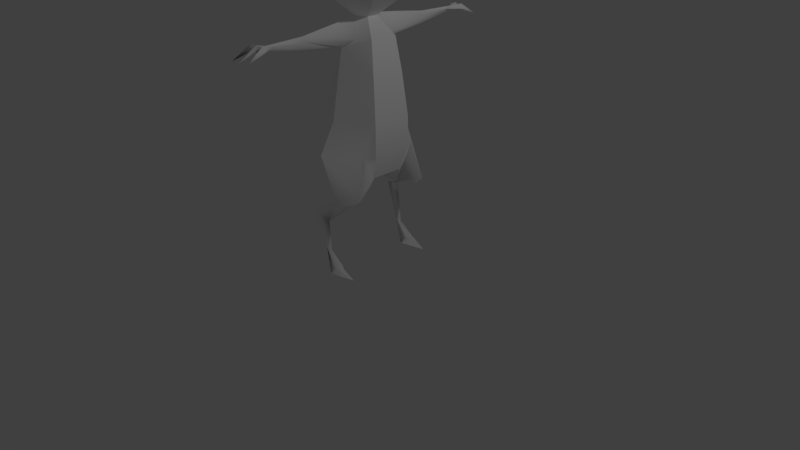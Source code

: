 # Source: zago2-3.blend  (saved by Blender 2.79.0; exported with 4.5.12 LTS)
import bpy
from mathutils import Matrix  # noqa: F401  (used for matrix-valued properties, if any)

bpy.ops.wm.read_factory_settings(use_empty=True)
scene = bpy.context.scene
scene.name = 'Scene'

# ---- collections
col_collection_1 = bpy.data.collections.new('Collection 1'); scene.collection.children.link(col_collection_1)

# ---- materials (node trees are filled in below, after node groups)
mat_lambert1 = bpy.data.materials.new('lambert1')
mat_lambert1.alpha_threshold = 0.0
mat_lambert1.use_transparent_shadow = False
mat_lambert1.diffuse_color = (1.0, 1.0, 1.0, 1.0)
mat_lambert1.roughness = 0.5

# ---- material node trees

# ---- world
world_world = bpy.data.worlds.new('World'); scene.world = world_world
world_world.color = (0.05088, 0.05088, 0.05088)
world_world.use_sun_shadow = False
world_world.sun_shadow_jitter_overblur = 0.0
world_world.cycles.sampling_method = 'MANUAL'

# ---- cameras
cam_camera = bpy.data.cameras.new('Camera')
cam_camera.clip_end = 100.0
cam_camera.lens = 35.0
cam_camera.sensor_width = 32.0
cam_camera.sensor_height = 18.0
cam_camera.ortho_scale = 7.314
cam_camera.dof.focus_distance = 0.0
cam_camera.dof.aperture_fstop = 128.0

# ---- lights
light_lamp = bpy.data.lights.new('Lamp', 'POINT')
light_lamp.transmission_factor = 0.0
light_lamp.cutoff_distance = 30.0
light_lamp.energy = 100.0
light_lamp.shadow_buffer_clip_start = 1.001
light_lamp.shadow_soft_size = 0.1
light_lamp.shadow_maximum_resolution = 0.006
light_lamp.use_absolute_resolution = True

# ---- meshes
me_x = bpy.data.meshes.new('未命名')
me_x.from_pydata([(0.07227, 3.077, -0.1252), (-0.07227, 3.077, -0.1252), (-0.1445, 3.077, -1.916e-08), (-0.07227, 3.077, 0.1252), (0.07227, 3.077, 0.1252), (0.1445, 3.077, 2.379e-09), (0.2411, 3.33, -0.4177), (-0.2411, 3.33, -0.4177), (-0.4823, 3.33, -6.696e-08), (-0.2411, 3.33, 0.4177), (0.2411, 3.33, 0.4177), (0.4823, 3.33, 4.905e-09), (0.2411, 3.644, -0.4177), (-0.2411, 3.644, -0.4177), (-0.4823, 3.644, -6.696e-08), (-0.2411, 3.644, 0.4177), (0.2411, 3.644, 0.4177), (0.4823, 3.644, 4.905e-09), (0.149, 3.897, -0.2581), (-0.149, 3.897, -0.2581), (-0.2981, 3.897, -3.951e-08), (-0.149, 3.897, 0.2581), (0.149, 3.897, 0.2581), (0.2981, 3.897, 4.905e-09), (2.246e-07, 1.226, -0.3447), (0.0, 3.994, 4.905e-09), (0.2385, 3.897, -0.1033), (0.1788, 3.936, 4.905e-09), (-0.2385, 3.897, -0.1033), (-0.1788, 3.936, -2.175e-08), (0.4309, 4.312, -0.1614), (-0.4309, 4.312, -0.1614), (0.3936, 4.095, 0.05367), (0.4532, 4.075, 0.05367), (0.4234, 4.075, 0.002046), (-0.3936, 4.095, 0.05367), (-0.4532, 4.075, 0.05367), (-0.4234, 4.075, 0.002046), (-0.2566, 1.537, 0.4445), (0.2566, 1.537, 0.4445), (0.5935, 0.0, 0.3898), (-0.5935, 0.0, 0.3898), (-0.199, 1.226, 0.3447), (0.199, 1.226, 0.3447), (-0.2189, 2.445, 0.3791), (0.2189, 2.445, 0.3791), (0.3581, 2.764, 1.5e-08), (0.1659, 2.445, -0.3791), (-0.1659, 2.445, -0.3791), (-0.3581, 2.764, -5.022e-08), (-0.5102, 1.922, -5.532e-08), (-0.2551, 1.922, 0.4418), (0.2551, 1.922, 0.4418), (0.5102, 1.922, 2.07e-08), (0.2551, 1.922, -0.4418), (-0.2551, 1.922, -0.4418), (-0.1032, 2.857, -0.3119), (-1.728, 2.835, -4.414e-08), (-0.1801, 2.857, 0.3119), (0.1801, 2.857, 0.3119), (1.728, 2.835, 9.524e-09), (0.1032, 2.857, -0.3119), (0.2793, 2.857, 0.1507), (0.2701, 2.857, -0.1384), (-0.2793, 2.857, 0.1507), (-0.2701, 2.857, -0.1384), (0.3849, 1.537, 0.3583), (-0.3849, 1.537, 0.3583), (0.9023, 2.924, 0.05519), (0.9023, 2.829, 1.166e-08), (0.9023, 2.924, -0.05519), (0.9023, 2.975, 7.195e-09), (-0.9023, 2.924, 0.05519), (-0.9023, 2.829, -3.042e-08), (-0.9023, 2.924, -0.05519), (-0.9023, 2.975, -1.942e-08), (0.6786, 1.021, 0.2148), (0.5129, 1.041, 0.4375), (0.2449, 1.021, 0.2674), (-0.6786, 1.021, 0.2148), (-0.5129, 1.041, 0.4375), (-0.2449, 1.021, 0.2674), (1.387, 2.961, 9.103e-09), (1.281, 2.937, 0.01744), (1.504, 2.918, 1.002e-08), (1.281, 2.937, -0.01744), (-1.387, 2.961, -1.132e-08), (-1.281, 2.937, 0.01744), (-1.504, 2.918, -2.946e-08), (-1.281, 2.937, -0.01744), (0.6451, 0.7576, -0.2295), (0.5777, 0.6449, -0.06123), (0.5783, 0.7576, -0.2645), (-0.6451, 0.7576, -0.2295), (-0.5777, 0.6449, -0.06123), (-0.5783, 0.7576, -0.2645), (1.486, 2.927, 0.136), (1.486, 2.927, -0.136), (-1.486, 2.927, 0.136), (-1.486, 2.927, -0.136), (1.712, 2.835, 0.1319), (-1.712, 2.835, 0.1319), (1.712, 2.835, -0.1319), (-1.712, 2.835, -0.1319), (1.486, 2.964, -0.06593), (-1.486, 2.964, -0.06593), (1.486, 2.964, 0.06593), (-1.486, 2.964, 0.06593), (1.486, 2.989, 0.0981), (1.486, 2.989, 8.631e-09), (1.486, 2.989, -0.0981), (-1.486, 2.989, 0.0981), (-1.486, 2.989, -4.101e-08), (-1.486, 2.989, -0.0981), (1.497, 2.918, 0.06593), (1.497, 2.918, -0.06593), (-1.497, 2.918, 0.06593), (-1.497, 2.918, -0.06593), (0.4621, 3.038, 3.823e-09), (-0.4621, 3.038, -1.924e-08), (0.6986, 1.54, -0.01825), (-0.6986, 1.54, -0.01825), (0.5883, 0.2615, -0.1151), (-0.5883, 0.2615, -0.1151), (0.6775, 0.0, 0.06019), (0.5055, 0.0, 0.05925), (-0.6775, 0.0, 0.06019), (-0.5055, 0.0, 0.05925), (0.5367, 0.0804, 0.1098), (0.5919, 0.08142, 0.2104), (0.6544, 0.07619, 0.1086), (-0.5367, 0.0804, 0.1098), (-0.5919, 0.08142, 0.2104), (-0.6544, 0.07619, 0.1086), (0.6129, 0.2615, -0.0705), (0.5661, 0.2615, -0.07145), (0.587, 0.2615, -0.02453), (-0.6129, 0.2615, -0.0705), (-0.5661, 0.2615, -0.07145), (-0.587, 0.2615, -0.02453)], [], [(0, 1, 7, 6), (1, 2, 8, 7), (2, 3, 9, 8), (3, 4, 10, 9), (4, 5, 11, 10), (5, 0, 6, 11), (6, 7, 13, 12), (7, 8, 14, 13), (8, 9, 15, 14), (9, 10, 16, 15), (10, 11, 17, 16), (11, 6, 12, 17), (12, 13, 19, 18), (13, 14, 20, 28, 19), (14, 15, 21, 20), (15, 16, 22, 21), (16, 17, 23, 22), (17, 12, 18, 26, 23), (1, 0, 61, 56), (2, 1, 56, 65), (3, 2, 64, 58), (4, 3, 58, 59), (82, 106, 109), (109, 104, 82), (18, 19, 25), (19, 28, 29, 25), (20, 21, 25, 29), (21, 22, 25), (22, 23, 27, 25), (30, 34, 26, 27, 32), (27, 26, 18, 25), (29, 35, 36, 20), (20, 36, 37, 28), (32, 33, 30), (31, 35, 29, 28, 37), (33, 34, 30), (23, 33, 32, 27), (23, 26, 34, 33), (36, 35, 31), (37, 36, 31), (39, 38, 42, 43), (135, 136, 91), (43, 42, 24), (38, 67, 42), (45, 44, 51, 52), (46, 45, 52, 53), (47, 46, 53, 54), (48, 47, 54, 55), (49, 48, 55, 50), (44, 49, 50, 51), (51, 50, 67, 38), (52, 51, 38, 39), (91, 136, 134, 90), (125, 124, 40), (55, 54, 24), (50, 55, 24), (49, 65, 56, 48), (58, 64, 49, 44), (59, 58, 44, 45), (106, 84, 60), (84, 104, 60), (56, 61, 47, 48), (5, 4, 59, 62), (46, 62, 59, 45), (61, 63, 46, 47), (0, 5, 63, 61), (64, 119, 75, 72), (49, 64, 72, 73), (73, 74, 65, 49), (119, 65, 74, 75), (53, 52, 39, 66), (43, 66, 39), (54, 53, 24), (67, 121, 80), (42, 67, 80, 81), (81, 24, 42), (121, 24, 79), (69, 68, 62, 46), (46, 63, 70, 69), (63, 5, 118), (5, 62, 118), (73, 72, 87, 88), (88, 89, 74, 73), (75, 74, 89, 86), (72, 75, 86, 87), (53, 66, 120), (78, 77, 66, 43), (43, 24, 78), (24, 76, 78), (80, 79, 94), (94, 95, 81), (79, 81, 95, 93), (71, 68, 83, 82), (84, 83, 68, 69), (69, 70, 85, 84), (70, 71, 82, 85), (98, 111, 101), (88, 87, 116), (99, 89, 117), (103, 113, 99), (76, 91, 90), (78, 91, 77), (78, 92, 91), (78, 76, 90, 92), (41, 132, 133, 126), (127, 131, 132, 41), (131, 127, 123, 138), (133, 137, 123, 126), (82, 104, 110), (82, 108, 106), (114, 106, 100), (104, 115, 102), (57, 112, 105), (107, 112, 57), (96, 108, 82, 83), (83, 114, 96), (97, 102, 115), (82, 110, 97, 85), (101, 111, 107), (88, 116, 107), (105, 117, 88), (105, 113, 103), (96, 100, 108), (106, 108, 100), (109, 106, 60), (60, 104, 109), (110, 104, 102), (97, 110, 102), (98, 87, 86, 111), (107, 111, 86), (107, 86, 112), (105, 112, 86), (105, 86, 113), (99, 113, 86, 89), (84, 106, 114), (84, 115, 104), (85, 115, 84), (107, 116, 101), (88, 107, 57), (105, 88, 57), (103, 117, 105), (99, 117, 103), (116, 98, 101), (84, 114, 83), (117, 89, 88), (97, 115, 85), (96, 114, 100), (116, 87, 98), (118, 62, 68, 71), (63, 118, 71, 70), (64, 2, 119), (2, 65, 119), (24, 53, 120), (79, 24, 81), (76, 77, 91), (94, 79, 93), (81, 80, 94), (120, 77, 76), (24, 120, 76), (67, 50, 121), (50, 24, 121), (120, 66, 77), (80, 121, 79), (122, 135, 91, 92), (127, 126, 123), (125, 40, 129, 128), (130, 129, 40, 124), (132, 131, 138, 139), (133, 132, 139, 137), (122, 124, 125), (41, 126, 127), (134, 122, 92, 90), (130, 124, 122, 134), (128, 135, 122, 125), (128, 129, 136, 135), (134, 136, 129, 130), (123, 137, 93, 95), (138, 123, 95, 94), (139, 138, 94), (137, 139, 94, 93)])
me_x.polygons.foreach_set('use_smooth', [True] * 180)
_k = set([(0, 1), (0, 5), (0, 6), (0, 61), (1, 2), (1, 7), (1, 56), (2, 3), (2, 8), (2, 119), (3, 4), (3, 9), (3, 58), (4, 5), (4, 10), (4, 59), (5, 11), (5, 118), (6, 7), (6, 11), (6, 12), (7, 8), (7, 13), (8, 9), (8, 14), (9, 10), (9, 15), (10, 11), (10, 16), (11, 17), (12, 13), (12, 17), (12, 18), (13, 14), (13, 19), (14, 15), (14, 20), (15, 16), (15, 21), (16, 17), (16, 22), (17, 23), (18, 19), (18, 25), (18, 26), (19, 25), (19, 28), (20, 21), (20, 28), (20, 29), (21, 22), (21, 25), (22, 23), (22, 25), (23, 26), (23, 27), (24, 42), (24, 43), (24, 54), (24, 55), (25, 27), (25, 29), (38, 42), (38, 51), (39, 43), (39, 52), (40, 124), (40, 125), (41, 126), (41, 127), (42, 43), (42, 81), (43, 78), (44, 51), (44, 58), (45, 52), (45, 59), (46, 53), (46, 69), (47, 54), (47, 61), (48, 55), (48, 56), (49, 50), (49, 73), (50, 121), (53, 120), (57, 88), (57, 112), (60, 84), (60, 109), (69, 84), (71, 82), (71, 118), (73, 88), (75, 86), (75, 119), (76, 90), (76, 120), (79, 93), (79, 121), (82, 109), (86, 112), (90, 134), (91, 135), (93, 137), (94, 138), (124, 130), (125, 128), (126, 133), (127, 131), (128, 135), (130, 134), (131, 138), (133, 137)])
me_x.attributes.new('sharp_edge', 'BOOLEAN', 'EDGE').data.foreach_set('value', [ (min(e.vertices), max(e.vertices)) in _k for e in me_x.edges])
_uv = me_x.uv_layers.new(name='map1')
_uv.uv.foreach_set('vector', [0.4388, 0.116, 0.4097, 0.116, 0.3758, 0.06504, 0.4728, 0.06504, 0.06563, 0.3743, 0.09081, 0.3743, 0.09081, 0.4253, 0.006791, 0.4253, 0.09081, 0.3743, 0.116, 0.3743, 0.1748, 0.4253, 0.09081, 0.4253, 0.5198, 0.3743, 0.5488, 0.3743, 0.5828, 0.4253, 0.4858, 0.4253, 0.2518, 0.3743, 0.2769, 0.3743, 0.2769, 0.4253, 0.1929, 0.4253, 0.2769, 0.3743, 0.3021, 0.3743, 0.361, 0.4253, 0.2769, 0.4253, 0.4728, 0.06504, 0.3758, 0.06504, 0.3758, 0.001992, 0.4728, 0.001992, 0.006791, 0.4253, 0.09081, 0.4253, 0.09081, 0.4883, 0.006791, 0.4883, 0.09081, 0.4253, 0.1748, 0.4253, 0.1748, 0.4883, 0.09081, 0.4883, 0.4858, 0.4253, 0.5828, 0.4253, 0.5828, 0.4883, 0.4858, 0.4883, 0.1929, 0.4253, 0.2769, 0.4253, 0.2769, 0.4883, 0.1929, 0.4883, 0.2769, 0.4253, 0.361, 0.4253, 0.361, 0.4883, 0.2769, 0.4883, 0.2037, 0.6692, 0.2037, 0.7663, 0.1716, 0.7477, 0.1716, 0.6878, 0.006791, 0.4883, 0.09081, 0.4883, 0.09081, 0.5393, 0.07004, 0.5393, 0.03888, 0.5393, 0.09081, 0.4883, 0.1748, 0.4883, 0.1427, 0.5393, 0.09081, 0.5393, 0.74, 0.7379, 0.74, 0.6409, 0.7721, 0.6595, 0.7721, 0.7194, 0.1929, 0.4883, 0.2769, 0.4883, 0.2769, 0.5393, 0.225, 0.5393, 0.2769, 0.4883, 0.361, 0.4883, 0.3289, 0.5393, 0.2977, 0.5393, 0.2769, 0.5393, 0.4097, 0.116, 0.4388, 0.116, 0.445, 0.1602, 0.4035, 0.1602, 0.09081, 0.3743, 0.06563, 0.3743, 0.02808, 0.3301, 0.06296, 0.3301, 0.116, 0.3743, 0.09081, 0.3743, 0.1211, 0.3301, 0.1535, 0.3301, 0.5488, 0.3743, 0.5198, 0.3743, 0.4981, 0.3301, 0.5705, 0.3301, 0.6227, 0.07058, 0.6095, 0.05051, 0.6227, 0.05051, 0.6227, 0.05051, 0.636, 0.05051, 0.6227, 0.07058, 0.1716, 0.6878, 0.1716, 0.7477, 0.1197, 0.7178, 0.1716, 0.7477, 0.1404, 0.7657, 0.1197, 0.7537, 0.1197, 0.7178, 0.824, 0.7494, 0.7721, 0.7194, 0.824, 0.6894, 0.824, 0.7254, 0.7721, 0.7194, 0.7721, 0.6595, 0.824, 0.6894, 0.7721, 0.6595, 0.824, 0.6295, 0.824, 0.6535, 0.824, 0.6894, 0.1521, 0.6311, 0.1193, 0.6326, 0.1404, 0.6698, 0.1197, 0.6818, 0.1089, 0.6386, 0.1197, 0.6818, 0.1404, 0.6698, 0.1716, 0.6878, 0.1197, 0.7178, 0.6612, 0.8495, 0.618, 0.8814, 0.6061, 0.8775, 0.6373, 0.8418, 0.09081, 0.5393, 0.1016, 0.5751, 0.09122, 0.5751, 0.07004, 0.5393, 0.1089, 0.6386, 0.1089, 0.6266, 0.1521, 0.6311, 0.1521, 0.8044, 0.1089, 0.7969, 0.1197, 0.7537, 0.1404, 0.7657, 0.1193, 0.8029, 0.2661, 0.5751, 0.2765, 0.5751, 0.3094, 0.6227, 0.5604, 0.873, 0.5962, 0.8418, 0.6001, 0.8537, 0.5682, 0.8969, 0.2769, 0.5393, 0.2977, 0.5393, 0.2765, 0.5751, 0.2661, 0.5751, 0.6061, 0.8775, 0.618, 0.8814, 0.6105, 0.9252, 0.09122, 0.5751, 0.1016, 0.5751, 0.05834, 0.6227, 0.5859, 0.06463, 0.4827, 0.06463, 0.4943, 0.001992, 0.5743, 0.001992, 0.5503, 0.5448, 0.5597, 0.5448, 0.5524, 0.6219, 0.3773, 0.9487, 0.2973, 0.9487, 0.3373, 0.81, 0.1802, 0.06463, 0.1629, 0.06463, 0.1601, 0.001992, 0.5783, 0.2471, 0.4903, 0.2471, 0.483, 0.142, 0.5856, 0.142, 0.2769, 0.3114, 0.2007, 0.2471, 0.1881, 0.142, 0.2769, 0.142, 0.3532, 0.2471, 0.2769, 0.3114, 0.2769, 0.142, 0.3658, 0.142, 0.3909, 0.2432, 0.4576, 0.2432, 0.4756, 0.3483, 0.373, 0.3483, 0.09081, 0.3114, 0.01455, 0.2471, 0.001934, 0.142, 0.09081, 0.142, 0.1671, 0.2471, 0.09081, 0.3114, 0.09081, 0.142, 0.1797, 0.142, 0.1797, 0.142, 0.09081, 0.142, 0.1629, 0.06463, 0.1802, 0.06463, 0.5856, 0.142, 0.483, 0.142, 0.4827, 0.06463, 0.5859, 0.06463, 0.8214, 0.1317, 0.814, 0.05459, 0.8233, 0.05459, 0.8552, 0.1544, 0.841, 0.7754, 0.8756, 0.7756, 0.8587, 0.8419, 0.373, 0.3483, 0.4756, 0.3483, 0.4243, 0.4883, 0.09081, 0.142, 0.001934, 0.142, 0.02148, 0.001992, 0.09081, 0.3114, 0.06296, 0.3301, 0.02808, 0.3301, 0.01455, 0.2471, 0.1535, 0.3301, 0.1211, 0.3301, 0.09081, 0.3114, 0.1671, 0.2471, 0.5705, 0.3301, 0.4981, 0.3301, 0.4903, 0.2471, 0.5783, 0.2471, 0.5545, 0.8903, 0.5412, 0.8866, 0.5412, 0.8418, 0.5412, 0.8866, 0.5279, 0.8903, 0.5412, 0.8418, 0.4035, 0.1602, 0.445, 0.1602, 0.4576, 0.2432, 0.3909, 0.2432, 0.2769, 0.3743, 0.2518, 0.3743, 0.2142, 0.3301, 0.2466, 0.3301, 0.2769, 0.3114, 0.2466, 0.3301, 0.2142, 0.3301, 0.2007, 0.2471, 0.3397, 0.3301, 0.3048, 0.3301, 0.2769, 0.3114, 0.3532, 0.2471, 0.3021, 0.3743, 0.2769, 0.3743, 0.3048, 0.3301, 0.3397, 0.3301, 0.6567, 0.0291, 0.6871, 0.06586, 0.6871, 0.1544, 0.676, 0.1544, 0.6897, 0.3401, 0.7083, 0.3243, 0.7218, 0.4496, 0.7026, 0.4496, 0.7926, 0.4429, 0.7734, 0.4429, 0.7869, 0.3157, 0.8055, 0.3334, 0.6871, 0.06586, 0.7149, 0.02724, 0.6982, 0.1544, 0.6871, 0.1544, 0.2769, 0.142, 0.1881, 0.142, 0.1875, 0.06463, 0.2049, 0.06463, 0.2076, 0.001992, 0.2049, 0.06463, 0.1875, 0.06463, 0.3658, 0.142, 0.2769, 0.142, 0.3463, 0.001992, 0.9529, 0.625, 0.8772, 0.6256, 0.9688, 0.5252, 0.3679, 0.7435, 0.3305, 0.8061, 0.3048, 0.7063, 0.3587, 0.7022, 0.3843, 0.8245, 0.4256, 0.7014, 0.4256, 0.84, 0.8772, 0.6256, 0.8115, 0.5624, 0.924, 0.5211, 0.662, 0.4454, 0.6812, 0.4454, 0.6677, 0.5707, 0.649, 0.5548, 0.7649, 0.5463, 0.7463, 0.564, 0.7328, 0.4368, 0.752, 0.4368, 0.6506, 0.2952, 0.6227, 0.3204, 0.6227, 0.2565, 0.6227, 0.3204, 0.5924, 0.2933, 0.6227, 0.2565, 0.7026, 0.4496, 0.7218, 0.4496, 0.7243, 0.5258, 0.7205, 0.5707, 0.7747, 0.564, 0.7709, 0.5191, 0.7734, 0.4429, 0.7926, 0.4429, 0.6871, 0.1544, 0.6982, 0.1544, 0.6906, 0.2306, 0.6871, 0.2518, 0.676, 0.1544, 0.6871, 0.1544, 0.6871, 0.2518, 0.6836, 0.2306, 0.2769, 0.142, 0.2049, 0.06463, 0.2806, 0.06523, 0.2189, 0.7022, 0.2728, 0.7063, 0.247, 0.8061, 0.2096, 0.7435, 0.4729, 0.7014, 0.4729, 0.84, 0.4316, 0.7169, 0.4789, 0.8379, 0.5914, 0.7014, 0.602, 0.7886, 0.9688, 0.5252, 0.924, 0.5211, 0.8685, 0.4455, 0.4646, 0.6219, 0.5055, 0.6446, 0.3985, 0.6975, 0.8308, 0.64, 0.9181, 0.6295, 0.851, 0.7365, 0.8375, 0.7294, 0.6227, 0.168, 0.6116, 0.168, 0.6192, 0.09177, 0.6227, 0.07058, 0.6799, 0.3243, 0.6837, 0.3692, 0.6812, 0.4454, 0.662, 0.4454, 0.752, 0.4368, 0.7328, 0.4368, 0.7303, 0.3606, 0.734, 0.3157, 0.6338, 0.168, 0.6227, 0.168, 0.6227, 0.07058, 0.6262, 0.09177, 0.6597, 0.2719, 0.6673, 0.2719, 0.6605, 0.3174, 0.7671, 0.7982, 0.7707, 0.7533, 0.7804, 0.7966, 0.7338, 0.883, 0.7577, 0.8418, 0.7479, 0.8851, 0.7136, 0.3174, 0.7068, 0.2719, 0.7144, 0.2719, 0.7659, 0.2073, 0.8214, 0.1317, 0.8552, 0.1544, 0.2189, 0.7022, 0.2858, 0.6266, 0.2728, 0.7063, 0.6185, 0.6975, 0.5115, 0.6446, 0.5524, 0.6219, 0.8816, 0.7403, 0.9688, 0.7509, 0.9621, 0.8403, 0.9487, 0.8473, 0.9592, 0.3157, 0.9231, 0.3321, 0.9027, 0.3311, 0.8929, 0.3157, 0.4404, 0.4922, 0.4302, 0.5083, 0.41, 0.5086, 0.3739, 0.4922, 0.4302, 0.5083, 0.4404, 0.4922, 0.4755, 0.5448, 0.4667, 0.5448, 0.9027, 0.3311, 0.8666, 0.3683, 0.8577, 0.3683, 0.8929, 0.3157, 0.6227, 0.07058, 0.636, 0.05051, 0.6425, 0.05051, 0.6227, 0.07058, 0.603, 0.05051, 0.6095, 0.05051, 0.4728, 0.8873, 0.4637, 0.8894, 0.4895, 0.8439, 0.4577, 0.8894, 0.4486, 0.8873, 0.4319, 0.8439, 0.6871, 0.3204, 0.6871, 0.2719, 0.7003, 0.2719, 0.6738, 0.2719, 0.6871, 0.2719, 0.6871, 0.3204, 0.5954, 0.05051, 0.603, 0.05051, 0.6227, 0.07058, 0.6192, 0.09177, 0.704, 0.9285, 0.7138, 0.8851, 0.7279, 0.8872, 0.6672, 0.8872, 0.668, 0.8418, 0.6813, 0.8851, 0.6227, 0.07058, 0.6425, 0.05051, 0.6501, 0.05051, 0.6262, 0.09177, 0.6605, 0.3174, 0.6673, 0.2719, 0.6738, 0.2719, 0.3532, 0.9658, 0.3532, 0.9525, 0.3624, 0.9525, 0.3472, 0.9658, 0.3381, 0.9658, 0.3381, 0.9525, 0.7003, 0.2719, 0.7068, 0.2719, 0.7136, 0.3174, 0.5954, 0.05051, 0.5962, 0.005032, 0.603, 0.05051, 0.6095, 0.05051, 0.603, 0.05051, 0.5962, 0.005032, 0.6227, 0.05051, 0.6095, 0.05051, 0.6227, 0.001992, 0.6227, 0.001992, 0.636, 0.05051, 0.6227, 0.05051, 0.6425, 0.05051, 0.636, 0.05051, 0.6493, 0.005032, 0.6501, 0.05051, 0.6425, 0.05051, 0.6493, 0.005032, 0.6597, 0.2719, 0.6836, 0.2306, 0.6871, 0.2518, 0.6673, 0.2719, 0.6738, 0.2719, 0.6673, 0.2719, 0.6871, 0.2518, 0.6738, 0.2719, 0.6871, 0.2518, 0.6871, 0.2719, 0.7003, 0.2719, 0.6871, 0.2719, 0.6871, 0.2518, 0.7003, 0.2719, 0.6871, 0.2518, 0.7068, 0.2719, 0.7144, 0.2719, 0.7068, 0.2719, 0.6871, 0.2518, 0.6906, 0.2306, 0.323, 0.9525, 0.3321, 0.9658, 0.323, 0.9658, 0.3078, 0.9658, 0.3078, 0.9525, 0.317, 0.9525, 0.6911, 0.9285, 0.6813, 0.8851, 0.6946, 0.8836, 0.4001, 0.8439, 0.4093, 0.846, 0.4259, 0.8894, 0.5087, 0.8454, 0.522, 0.8418, 0.5087, 0.8903, 0.4955, 0.8418, 0.5087, 0.8454, 0.5087, 0.8903, 0.3683, 0.998, 0.385, 0.9546, 0.3941, 0.9525, 0.7338, 0.883, 0.7479, 0.8851, 0.7347, 0.9285, 0.7804, 0.7966, 0.7945, 0.7945, 0.7937, 0.84, 0.7005, 0.8836, 0.7138, 0.8851, 0.704, 0.9285, 0.7479, 0.8851, 0.7577, 0.8418, 0.7612, 0.8866, 0.6672, 0.8872, 0.6813, 0.8851, 0.6911, 0.9285, 0.7279, 0.8872, 0.7138, 0.8851, 0.727, 0.8418, 0.7804, 0.7966, 0.7707, 0.7533, 0.7945, 0.7945, 0.6227, 0.2565, 0.5924, 0.2933, 0.6116, 0.168, 0.6227, 0.168, 0.6506, 0.2952, 0.6227, 0.2565, 0.6227, 0.168, 0.6338, 0.168, 0.6567, 0.0291, 0.6871, 0.001992, 0.6871, 0.06586, 0.6871, 0.001992, 0.7149, 0.02724, 0.6871, 0.06586, 0.142, 0.9488, 0.001934, 0.8462, 0.07874, 0.8083, 0.722, 0.8379, 0.6094, 0.7014, 0.7326, 0.7506, 0.7659, 0.2073, 0.7211, 0.2114, 0.8214, 0.1317, 0.8685, 0.4455, 0.924, 0.5211, 0.8347, 0.4681, 0.3587, 0.7022, 0.3048, 0.7063, 0.2918, 0.6266, 0.8128, 0.3119, 0.7211, 0.2114, 0.7659, 0.2073, 0.8784, 0.2486, 0.8128, 0.3119, 0.7659, 0.2073, 0.1629, 0.06463, 0.09081, 0.142, 0.08714, 0.06523, 0.1497, 0.9126, 0.2897, 0.81, 0.2265, 0.9505, 0.8128, 0.3119, 0.737, 0.3113, 0.7211, 0.2114, 0.9688, 0.5252, 0.8772, 0.6256, 0.924, 0.5211, 0.5415, 0.5448, 0.5503, 0.5448, 0.5524, 0.6219, 0.5115, 0.6446, 0.8351, 0.7883, 0.8005, 0.7885, 0.8184, 0.7533, 0.5766, 0.4922, 0.6431, 0.4922, 0.607, 0.5086, 0.5868, 0.5083, 0.7872, 0.01732, 0.7668, 0.01837, 0.7307, 0.001992, 0.797, 0.001992, 0.41, 0.5086, 0.4302, 0.5083, 0.4667, 0.5448, 0.4572, 0.5448, 0.9027, 0.3311, 0.9231, 0.3321, 0.8759, 0.3683, 0.8666, 0.3683, 0.8577, 0.7403, 0.8756, 0.7756, 0.841, 0.7754, 0.8174, 0.8548, 0.8005, 0.7885, 0.8351, 0.7883, 0.8233, 0.05459, 0.8322, 0.05459, 0.8623, 0.1544, 0.8552, 0.1544, 0.7872, 0.01732, 0.797, 0.001992, 0.8322, 0.05459, 0.8233, 0.05459, 0.5868, 0.5083, 0.5503, 0.5448, 0.5415, 0.5448, 0.5766, 0.4922, 0.5868, 0.5083, 0.607, 0.5086, 0.5597, 0.5448, 0.5503, 0.5448, 0.8233, 0.05459, 0.814, 0.05459, 0.7668, 0.01837, 0.7872, 0.01732, 0.8577, 0.3683, 0.8666, 0.3683, 0.8347, 0.4681, 0.8276, 0.4681, 0.4667, 0.5448, 0.4755, 0.5448, 0.5055, 0.6446, 0.4646, 0.6219, 0.4572, 0.5448, 0.4667, 0.5448, 0.4646, 0.6219, 0.8666, 0.3683, 0.8759, 0.3683, 0.8685, 0.4455, 0.8347, 0.4681])
me_x.materials.append(mat_lambert1)
me_x.use_remesh_preserve_volume = False
me_x.use_remesh_preserve_attributes = False
me_x.use_mirror_vertex_groups = False
me_x.update()
me_x.normals_split_custom_set([tuple(v) for v in zip(*[iter([1.228e-07, -0.7556, -0.655, 1.228e-07, -0.7556, -0.655, 1.228e-07, -0.7556, -0.655, 1.228e-07, -0.7556, -0.655, -0.5673, -0.7556, -0.3275, -0.5673, -0.7556, -0.3275, -0.5673, -0.7556, -0.3275, -0.5673, -0.7556, -0.3275, -0.5673, -0.7556, 0.3275, -0.5673, -0.7556, 0.3275, -0.5673, -0.7556, 0.3275, -0.5673, -0.7556, 0.3275, -6.141e-08, -0.7556, 0.655, -6.141e-08, -0.7556, 0.655, -6.141e-08, -0.7556, 0.655, -6.141e-08, -0.7556, 0.655, 0.5673, -0.7556, 0.3275, 0.5673, -0.7556, 0.3275, 0.5673, -0.7556, 0.3275, 0.5673, -0.7556, 0.3275, 0.5673, -0.7556, -0.3275, 0.5673, -0.7556, -0.3275, 0.5673, -0.7556, -0.3275, 0.5673, -0.7556, -0.3275, 1.972e-07, 0.0, -1.0, 1.972e-07, 0.0, -1.0, 1.972e-07, 0.0, -1.0, 1.972e-07, 0.0, -1.0, -0.866, 0.0, -0.5, -0.866, 0.0, -0.5, -0.866, 0.0, -0.5, -0.866, 0.0, -0.5, -0.866, 0.0, 0.5, -0.866, 0.0, 0.5, -0.866, 0.0, 0.5, -0.866, 0.0, 0.5, -9.858e-08, 0.0, 1.0, -9.858e-08, 0.0, 1.0, -9.858e-08, 0.0, 1.0, -9.858e-08, 0.0, 1.0, 0.866, 0.0, 0.5, 0.866, 0.0, 0.5, 0.866, 0.0, 0.5, 0.866, 0.0, 0.5, 0.866, 0.0, -0.5, 0.866, 0.0, -0.5, 0.866, 0.0, -0.5, 0.866, 0.0, -0.5, 1.912e-07, 0.5326, -0.8464, 1.912e-07, 0.5326, -0.8464, 1.912e-07, 0.5326, -0.8464, 1.912e-07, 0.5326, -0.8464, -0.733, 0.5326, -0.4232, -0.733, 0.5326, -0.4232, -0.733, 0.5326, -0.4232, -0.733, 0.5326, -0.4232, -0.733, 0.5326, -0.4232, -0.733, 0.5326, 0.4232, -0.733, 0.5326, 0.4232, -0.733, 0.5326, 0.4232, -0.733, 0.5326, 0.4232, -6.374e-08, 0.5326, 0.8464, -6.374e-08, 0.5326, 0.8464, -6.374e-08, 0.5326, 0.8464, -6.374e-08, 0.5326, 0.8464, 0.733, 0.5326, 0.4232, 0.733, 0.5326, 0.4232, 0.733, 0.5326, 0.4232, 0.733, 0.5326, 0.4232, 0.733, 0.5326, -0.4232, 0.733, 0.5326, -0.4232, 0.733, 0.5326, -0.4232, 0.733, 0.5326, -0.4232, 0.733, 0.5326, -0.4232, 0.0, 0.6477, -0.7619, 0.0, 0.6477, -0.7619, -4.206e-06, 0.3046, -0.9525, 5.325e-06, 0.3046, -0.9525, -0.4487, 0.6127, -0.6506, -0.6271, 0.5953, -0.5023, -0.7593, 0.2851, -0.5849, -0.61, 0.2056, -0.7653, -0.6477, 0.6557, 0.388, -0.4567, 0.6737, 0.581, -0.6794, 0.2139, 0.7019, -0.8392, 0.295, 0.4569, 0.0, 0.6477, 0.7619, 0.0, 0.6477, 0.7619, 2.351e-06, 0.2861, 0.9582, 2.086e-06, 0.2861, 0.9582, -0.3046, 0.7971, 0.5214, 0.58, 0.8129, -0.05297, 0.3162, 0.886, 0.3393, 0.3162, 0.886, -0.3393, 0.58, 0.8129, 0.05292, -0.3046, 0.7971, -0.5214, 6.799e-08, 0.9363, -0.3513, 6.799e-08, 0.9363, -0.3513, 6.799e-08, 0.9363, -0.3513, -0.3042, 0.9363, -0.1756, -0.0869, 0.8836, -0.4601, 0.07778, 0.9749, -0.2085, -0.3042, 0.9363, -0.1756, -0.3042, 0.9363, 0.1756, -0.3042, 0.9363, 0.1756, -0.3042, 0.9363, 0.1756, -0.3042, 0.9363, 0.1756, 0.0, 0.9363, 0.3513, 0.0, 0.9363, 0.3513, 0.0, 0.9363, 0.3513, 0.3042, 0.9363, 0.1756, 0.3042, 0.9363, 0.1756, 0.3042, 0.9363, 0.1756, 0.3042, 0.9363, 0.1756, -0.4176, 0.7698, -0.4828, 0.1561, 0.07659, -0.9848, 0.08687, 0.8836, -0.4601, -0.07781, 0.9749, -0.2085, -0.6651, 0.6132, 0.4262, -0.07781, 0.9749, -0.2085, 0.08687, 0.8836, -0.4601, 0.3042, 0.9363, -0.1756, 0.3042, 0.9363, -0.1756, 0.07778, 0.9749, -0.2085, 0.6651, 0.6132, 0.4262, -0.6591, -0.3143, 0.6832, -0.567, -0.648, 0.5085, -0.567, -0.648, 0.5085, -0.6591, -0.3143, 0.6832, -0.1561, 0.07659, -0.9848, -0.0869, 0.8836, -0.4601, -0.6651, 0.6132, 0.4262, 0.6591, -0.3143, 0.6832, -0.4176, 0.7698, -0.4828, 0.4175, 0.7698, -0.4828, 0.6651, 0.6132, 0.4262, 0.07778, 0.9749, -0.2085, -0.0869, 0.8836, -0.4601, -0.1561, 0.07659, -0.9848, 0.6591, -0.3143, 0.6832, 0.1561, 0.07659, -0.9848, -0.4176, 0.7698, -0.4828, 0.567, -0.648, 0.5085, 0.6591, -0.3143, 0.6832, -0.6651, 0.6132, 0.4262, -0.07781, 0.9749, -0.2085, 0.567, -0.648, 0.5085, 0.08687, 0.8836, -0.4601, 0.1561, 0.07659, -0.9848, 0.6591, -0.3143, 0.6832, -0.6591, -0.3143, 0.6832, 0.6651, 0.6132, 0.4262, 0.4175, 0.7698, -0.4828, -0.1561, 0.07659, -0.9848, -0.6591, -0.3143, 0.6832, 0.4175, 0.7698, -0.4828, -8.843e-05, -0.1203, 0.9927, -1.197e-06, -0.1203, 0.9927, 0.0, -0.3052, 0.9523, 0.0, -0.3052, 0.9523, -0.8666, 0.2793, 0.4134, 0.4928, 0.5126, 0.7031, -0.2571, -0.8968, 0.36, 0.0, -1.0, 1.086e-07, 0.0, -1.0, 1.086e-07, 0.0, -1.0, 1.086e-07, -0.774, 0.06409, 0.63, -0.6825, 0.1761, 0.7094, 0.2909, -0.09192, 0.9523, 1.502e-07, 0.1349, 0.9909, -1.274e-07, 0.1349, 0.9909, 1.208e-07, 0.06845, 0.9977, -2.301e-07, 0.06845, 0.9977, 0.7749, -0.1143, 0.6216, 0.8703, 0.1405, 0.472, 0.8507, 0.1427, 0.5059, 0.8414, 0.1715, 0.5125, 0.8308, 0.1696, -0.53, 0.7337, -0.0671, -0.6761, 0.7634, 0.07532, -0.6415, 0.8543, -0.03052, -0.5188, -1.072e-07, 0.1315, -0.9913, 9.418e-08, 0.1315, -0.9913, -2.915e-07, 0.01285, -0.9999, 2.866e-07, 0.0128, -0.9999, -0.7337, -0.0671, -0.6761, -0.8308, 0.1696, -0.53, -0.8543, -0.03052, -0.5188, -0.7634, 0.07531, -0.6415, -0.8703, 0.1405, 0.472, -0.7749, -0.1143, 0.6216, -0.8414, 0.1715, 0.5125, -0.8507, 0.1427, 0.5059, -0.8507, 0.1427, 0.5059, -0.8414, 0.1715, 0.5125, -0.6825, 0.1761, 0.7094, -0.774, 0.06409, 0.63, -2.301e-07, 0.06845, 0.9977, 1.208e-07, 0.06845, 0.9977, -1.197e-06, -0.1203, 0.9927, -8.843e-05, -0.1203, 0.9927, -0.2571, -0.8968, 0.36, 0.4928, 0.5126, 0.7031, 0.8845, 0.1668, 0.4357, 0.9463, -0.2069, 0.2483, -0.297, -0.8246, -0.4815, 0.2932, -0.8218, -0.4885, 0.0, -1.0, 0.0, 2.866e-07, 0.0128, -0.9999, -2.915e-07, 0.01285, -0.9999, 0.0, -0.1382, -0.9904, -0.7634, 0.07531, -0.6415, -0.8543, -0.03052, -0.5188, -0.4942, -0.439, -0.7504, -0.7337, -0.0671, -0.6761, -0.61, 0.2056, -0.7653, -0.7593, 0.2851, -0.5849, -0.8308, 0.1696, -0.53, -0.8392, 0.295, 0.4569, -0.6794, 0.2139, 0.7019, -0.7749, -0.1143, 0.6216, -0.8703, 0.1405, 0.472, 2.086e-06, 0.2861, 0.9582, 2.351e-06, 0.2861, 0.9582, -1.274e-07, 0.1349, 0.9909, 1.502e-07, 0.1349, 0.9909, 0.58, 0.8129, -0.05297, -0.1399, -0.851, 0.5061, 0.2598, -0.007847, 0.9656, -0.1399, -0.851, -0.5061, 0.58, 0.8129, 0.05292, 0.2598, -0.007845, -0.9656, 5.325e-06, 0.3046, -0.9525, -4.206e-06, 0.3046, -0.9525, 9.418e-08, 0.1315, -0.9913, -1.072e-07, 0.1315, -0.9913, 0.4567, 0.6737, 0.581, 0.6477, 0.6557, 0.388, 0.8392, 0.295, 0.4569, 0.6794, 0.2139, 0.7019, 0.7749, -0.1143, 0.6216, 0.6794, 0.2139, 0.7019, 0.8392, 0.295, 0.4569, 0.8703, 0.1405, 0.472, 0.7593, 0.2851, -0.5849, 0.61, 0.2056, -0.7653, 0.7337, -0.0671, -0.6761, 0.8308, 0.1696, -0.53, 0.6271, 0.5953, -0.5023, 0.4487, 0.6127, -0.6506, 0.61, 0.2056, -0.7653, 0.7593, 0.2851, -0.5849, -0.6794, 0.2139, 0.7019, -0.06811, 0.6248, 0.7778, -0.06032, 0.6398, 0.7662, -0.118, -0.01751, 0.9929, -0.7749, -0.1143, 0.6216, -0.6794, 0.2139, 0.7019, -0.118, -0.01751, 0.9929, -0.1216, -0.6335, 0.7641, -0.1145, -0.6143, -0.7808, -0.1073, -0.01662, -0.9941, -0.61, 0.2056, -0.7653, -0.7337, -0.0671, -0.6761, -0.06082, 0.6011, -0.7969, -0.61, 0.2056, -0.7653, -0.1073, -0.01662, -0.9941, -0.05395, 0.6227, -0.7806, 0.8414, 0.1715, 0.5125, 0.8507, 0.1427, 0.5059, 0.774, 0.06409, 0.63, 0.6825, 0.1761, 0.7094, -0.2909, -0.09193, 0.9523, 0.6825, 0.1761, 0.7094, 0.774, 0.06409, 0.63, 0.8543, -0.03052, -0.5188, 0.7634, 0.07532, -0.6415, 0.4942, -0.439, -0.7504, -0.6825, 0.1761, 0.7094, -0.737, 0.3002, 0.6056, -0.2347, -0.2369, 0.9428, 0.2909, -0.09192, 0.9523, -0.6825, 0.1761, 0.7094, -0.2347, -0.2369, 0.9428, 0.5862, -0.7693, 0.254, 0.5862, -0.7693, 0.254, -0.4942, -0.439, -0.7504, 0.9153, -0.304, 0.2642, -0.4584, -0.1017, -0.8829, -0.4942, -0.439, -0.7504, -0.3491, -0.04531, -0.936, 0.1216, -0.6335, 0.7641, 0.118, -0.01751, 0.9929, 0.6794, 0.2139, 0.7019, 0.7749, -0.1143, 0.6216, 0.7337, -0.0671, -0.6761, 0.61, 0.2056, -0.7653, 0.1073, -0.01663, -0.9941, 0.1145, -0.6143, -0.7808, 0.61, 0.2056, -0.7653, 0.4487, 0.6127, -0.6506, 0.06083, 0.601, -0.7969, 0.4567, 0.6737, 0.581, 0.6794, 0.2139, 0.7019, 0.06811, 0.6248, 0.7778, -0.1216, -0.6335, 0.7641, -0.118, -0.01751, 0.9929, -0.04486, -0.01055, 0.9989, 0.1399, -0.851, 0.5061, 0.1399, -0.851, -0.5061, -0.04485, -0.01055, -0.9989, -0.1073, -0.01662, -0.9941, -0.1145, -0.6143, -0.7808, -0.05395, 0.6227, -0.7806, -0.1073, -0.01662, -0.9941, -0.04485, -0.01055, -0.9989, 0.3046, 0.7971, -0.5214, -0.118, -0.01751, 0.9929, -0.06032, 0.6398, 0.7662, 0.3046, 0.7971, 0.5214, -0.04486, -0.01055, 0.9989, 0.8414, 0.1715, 0.5125, 0.6825, 0.1761, 0.7094, 0.7369, 0.3002, 0.6056, -0.5862, -0.7693, 0.254, 0.2347, -0.2369, 0.9428, 0.6825, 0.1761, 0.7094, -0.2909, -0.09193, 0.9523, -0.9153, -0.304, 0.2642, 0.4942, -0.439, -0.7504, -0.5862, -0.7693, 0.254, 0.4942, -0.439, -0.7504, 0.3491, -0.04531, -0.936, -0.5862, -0.7693, 0.254, -0.2347, -0.2369, 0.9428, -0.8067, -0.167, 0.5668, 0.2571, -0.8968, 0.36, 0.2571, -0.8968, 0.36, 0.3152, 0.6446, -0.6965, 0.5862, -0.7693, 0.254, -0.3491, -0.04531, -0.936, 0.5862, -0.7693, 0.254, 0.3152, 0.6446, -0.6965, -0.09585, 0.8024, -0.589, 0.06032, 0.6398, 0.7662, 0.118, -0.01751, 0.9929, 0.04485, -0.01055, 0.9989, -0.3046, 0.7971, 0.5214, -0.1399, -0.851, 0.5061, 0.04485, -0.01055, 0.9989, 0.118, -0.01751, 0.9929, 0.1216, -0.6335, 0.7641, 0.1145, -0.6143, -0.7808, 0.1073, -0.01663, -0.9941, 0.04486, -0.01055, -0.9989, -0.1399, -0.851, -0.5061, 0.1073, -0.01663, -0.9941, 0.05395, 0.6227, -0.7806, -0.3046, 0.7971, -0.5214, 0.04486, -0.01055, -0.9989, 0.3376, 0.01988, 0.9411, 0.07509, 0.9052, 0.4183, -0.1621, -0.6127, 0.7735, 0.1399, -0.851, 0.5061, -0.04486, -0.01055, 0.9989, 0.04232, -0.9775, -0.2068, 0.3375, 0.01988, -0.9411, -0.04485, -0.01055, -0.9989, 0.04233, -0.9775, 0.2068, -0.162, -0.6131, -0.7733, 0.07508, 0.9052, -0.4183, 0.3375, 0.01988, -0.9411, 0.8067, -0.167, 0.5668, -0.2571, -0.8968, 0.36, 0.9463, -0.2069, 0.2483, -0.5862, -0.7693, 0.254, -0.2571, -0.8968, 0.36, 0.2347, -0.2369, 0.9428, -0.5862, -0.7693, 0.254, -0.3152, 0.6446, -0.6965, -0.2571, -0.8968, 0.36, -0.5862, -0.7693, 0.254, 0.3491, -0.04531, -0.936, 0.09585, 0.8024, -0.589, -0.3152, 0.6446, -0.6965, 0.009859, 0.7981, 0.6025, 0.006239, 0.7981, 0.6024, -0.809, 0.47, 0.3531, -0.8769, 0.3809, 0.2932, 0.8738, 0.3907, 0.2894, 0.829, 0.4451, 0.3385, 0.006239, 0.7981, 0.6024, 0.009859, 0.7981, 0.6025, 0.9789, 0.1919, -0.07, 0.297, -0.8246, -0.4815, 0.6327, -0.1936, -0.7498, 0.9944, 0.05685, -0.08903, -0.9746, 0.1649, -0.1516, -0.8748, -0.0433, -0.4825, 0.6327, -0.1936, -0.7498, -0.2932, -0.8218, -0.4885, -0.3046, 0.7971, -0.5214, 0.58, 0.8129, 0.05292, -0.0751, 0.9052, -0.4183, -0.3046, 0.7971, 0.5214, -0.07511, 0.9052, 0.4183, 0.58, 0.8129, -0.05297, -0.04231, -0.9775, -0.2068, 0.58, 0.8129, -0.05297, 0.1627, -0.611, 0.7747, 0.58, 0.8129, 0.05292, -0.04231, -0.9775, 0.2068, 0.1625, -0.6115, -0.7744, -0.2598, -0.007848, -0.9656, -0.3162, 0.886, -0.3393, -0.58, 0.8129, 0.05297, -0.58, 0.8129, -0.05292, -0.3162, 0.886, 0.3393, -0.2598, -0.007845, 0.9656, -0.3376, 0.01988, 0.9411, -0.07511, 0.9052, 0.4183, -0.3046, 0.7971, 0.5214, 0.04485, -0.01055, 0.9989, 0.04485, -0.01055, 0.9989, -0.04231, -0.9775, -0.2068, -0.3376, 0.01988, 0.9411, -0.3376, 0.01988, -0.9411, 0.1625, -0.6115, -0.7744, -0.04231, -0.9775, 0.2068, -0.3046, 0.7971, -0.5214, -0.0751, 0.9052, -0.4183, -0.3376, 0.01988, -0.9411, 0.04486, -0.01055, -0.9989, -0.1621, -0.6127, 0.7735, 0.07509, 0.9052, 0.4183, -0.58, 0.8129, -0.05292, 0.1399, -0.851, 0.5061, 0.04232, -0.9775, -0.2068, -0.58, 0.8129, -0.05292, -0.58, 0.8129, 0.05297, 0.04233, -0.9775, 0.2068, 0.1399, -0.851, -0.5061, -0.58, 0.8129, 0.05297, 0.07508, 0.9052, -0.4183, -0.162, -0.6131, -0.7733, -0.3376, 0.01988, 0.9411, 0.1627, -0.611, 0.7747, -0.07511, 0.9052, 0.4183, 0.58, 0.8129, -0.05297, -0.07511, 0.9052, 0.4183, 0.1627, -0.611, 0.7747, 0.3162, 0.886, 0.3393, 0.58, 0.8129, -0.05297, 0.2598, -0.007847, 0.9656, 0.2598, -0.007845, -0.9656, 0.58, 0.8129, 0.05292, 0.3162, 0.886, -0.3393, -0.0751, 0.9052, -0.4183, 0.58, 0.8129, 0.05292, 0.1625, -0.6115, -0.7744, -0.3376, 0.01988, -0.9411, -0.0751, 0.9052, -0.4183, 0.1625, -0.6115, -0.7744, 0.3376, 0.01988, 0.9411, -0.04486, -0.01055, 0.9989, 0.3046, 0.7971, 0.5214, 0.07509, 0.9052, 0.4183, -0.58, 0.8129, -0.05292, 0.07509, 0.9052, 0.4183, 0.3046, 0.7971, 0.5214, -0.58, 0.8129, -0.05292, 0.3046, 0.7971, 0.5214, -0.3162, 0.886, 0.3393, -0.58, 0.8129, 0.05297, -0.3162, 0.886, -0.3393, 0.3046, 0.7971, -0.5214, -0.58, 0.8129, 0.05297, 0.3046, 0.7971, -0.5214, 0.07508, 0.9052, -0.4183, 0.3375, 0.01988, -0.9411, 0.07508, 0.9052, -0.4183, 0.3046, 0.7971, -0.5214, -0.04485, -0.01055, -0.9989, -0.1399, -0.851, 0.5061, 0.58, 0.8129, -0.05297, -0.04231, -0.9775, -0.2068, -0.1399, -0.851, -0.5061, -0.04231, -0.9775, 0.2068, 0.58, 0.8129, 0.05292, 0.04486, -0.01055, -0.9989, -0.04231, -0.9775, 0.2068, -0.1399, -0.851, -0.5061, -0.58, 0.8129, -0.05292, 0.04232, -0.9775, -0.2068, -0.1621, -0.6127, 0.7735, 0.1399, -0.851, 0.5061, -0.58, 0.8129, -0.05292, -0.2598, -0.007845, 0.9656, -0.58, 0.8129, 0.05297, 0.1399, -0.851, -0.5061, -0.2598, -0.007848, -0.9656, -0.162, -0.6131, -0.7733, 0.04233, -0.9775, 0.2068, -0.58, 0.8129, 0.05297, 0.3375, 0.01988, -0.9411, 0.04233, -0.9775, 0.2068, -0.162, -0.6131, -0.7733, 0.04232, -0.9775, -0.2068, 0.3376, 0.01988, 0.9411, -0.1621, -0.6127, 0.7735, -0.1399, -0.851, 0.5061, -0.04231, -0.9775, -0.2068, 0.04485, -0.01055, 0.9989, 0.04233, -0.9775, 0.2068, -0.04485, -0.01055, -0.9989, 0.1399, -0.851, -0.5061, -0.3376, 0.01988, -0.9411, -0.04231, -0.9775, 0.2068, 0.04486, -0.01055, -0.9989, -0.3376, 0.01988, 0.9411, -0.04231, -0.9775, -0.2068, 0.1627, -0.611, 0.7747, 0.04232, -0.9775, -0.2068, -0.04486, -0.01055, 0.9989, 0.3376, 0.01988, 0.9411, 0.06811, 0.6248, 0.7778, 0.6794, 0.2139, 0.7019, 0.118, -0.01751, 0.9929, 0.06032, 0.6398, 0.7662, 0.61, 0.2056, -0.7653, 0.06083, 0.601, -0.7969, 0.05395, 0.6227, -0.7806, 0.1073, -0.01663, -0.9941, -0.6794, 0.2139, 0.7019, -0.4567, 0.6737, 0.581, -0.06811, 0.6248, 0.7778, -0.4487, 0.6127, -0.6506, -0.61, 0.2056, -0.7653, -0.06082, 0.6011, -0.7969, 0.4942, -0.439, -0.7504, 0.7634, 0.07532, -0.6415, 0.4584, -0.1017, -0.8829, -0.3491, -0.04531, -0.936, -0.4942, -0.439, -0.7504, 0.5862, -0.7693, 0.254, 0.8067, -0.167, 0.5668, 0.2347, -0.2369, 0.9428, -0.2571, -0.8968, 0.36, 0.2571, -0.8968, 0.36, -0.8067, -0.167, 0.5668, -0.9463, -0.2069, 0.2483, 0.5862, -0.7693, 0.254, -0.2347, -0.2369, 0.9428, 0.2571, -0.8968, 0.36, 0.7369, 0.3002, 0.6056, 0.2347, -0.2369, 0.9428, 0.8067, -0.167, 0.5668, 0.4942, -0.439, -0.7504, 0.4584, -0.1017, -0.8829, 0.3491, -0.04531, -0.936, -0.6825, 0.1761, 0.7094, -0.8414, 0.1715, 0.5125, -0.737, 0.3002, 0.6056, -0.7634, 0.07531, -0.6415, -0.4942, -0.439, -0.7504, -0.4584, -0.1017, -0.8829, 0.7369, 0.3002, 0.6056, 0.6825, 0.1761, 0.7094, 0.2347, -0.2369, 0.9428, -0.2347, -0.2369, 0.9428, -0.737, 0.3002, 0.6056, -0.8067, -0.167, 0.5668, -0.6327, -0.1936, -0.7498, -0.9944, 0.05685, -0.08903, -0.2571, -0.8968, 0.36, -0.3152, 0.6446, -0.6965, 0.297, -0.8246, -0.4815, -0.2932, -0.8218, -0.4885, 0.6327, -0.1936, -0.7498, -0.8738, 0.3907, 0.2894, -0.00986, 0.7981, 0.6025, -0.006296, 0.7981, 0.6024, -0.829, 0.4451, 0.3385, 0.8088, 0.4702, 0.3533, -0.006296, 0.7981, 0.6024, -0.00986, 0.7981, 0.6025, 0.8769, 0.3809, 0.2932, 0.006239, 0.7981, 0.6024, 0.829, 0.4451, 0.3385, 0.8666, 0.2793, 0.4134, -0.4928, 0.5126, 0.7031, -0.809, 0.47, 0.3531, 0.006239, 0.7981, 0.6024, -0.4928, 0.5126, 0.7031, -0.8845, 0.1668, 0.4357, -0.6327, -0.1936, -0.7498, 0.2932, -0.8218, -0.4885, -0.297, -0.8246, -0.4815, 0.0, -1.0, 0.0, -0.2932, -0.8218, -0.4885, 0.297, -0.8246, -0.4815, 0.8748, -0.04329, -0.4825, -0.6327, -0.1936, -0.7498, -0.3152, 0.6446, -0.6965, 0.09585, 0.8024, -0.589, 0.9746, 0.1649, -0.1516, 0.2932, -0.8218, -0.4885, -0.6327, -0.1936, -0.7498, 0.8748, -0.04329, -0.4825, -0.9789, 0.1919, -0.07, -0.9944, 0.05685, -0.08903, -0.6327, -0.1936, -0.7498, -0.297, -0.8246, -0.4815, -0.829, 0.4451, 0.3385, -0.006296, 0.7981, 0.6024, 0.4928, 0.5126, 0.7031, -0.8666, 0.2793, 0.4134, 0.8845, 0.1668, 0.4357, 0.4928, 0.5126, 0.7031, -0.006296, 0.7981, 0.6024, 0.8088, 0.4702, 0.3533, 0.6327, -0.1936, -0.7498, -0.8748, -0.0433, -0.4825, -0.09585, 0.8024, -0.589, 0.3152, 0.6446, -0.6965, 0.9944, 0.05685, -0.08903, 0.6327, -0.1936, -0.7498, 0.3152, 0.6446, -0.6965, 0.2571, -0.8968, 0.36, -0.4928, 0.5126, 0.7031, 0.8666, 0.2793, 0.4134, 0.2571, -0.8968, 0.36, -0.8845, 0.1668, 0.4357, -0.4928, 0.5126, 0.7031, 0.2571, -0.8968, 0.36, -0.9463, -0.2069, 0.2483])] * 3)])
arm_armature = bpy.data.armatures.new('Armature')  # bones are not reproduced

# ---- objects
ob_armature = bpy.data.objects.new('Armature', arm_armature)
ob_psphere1 = bpy.data.objects.new('pSphere1', me_x)
ob_lamp = bpy.data.objects.new('Lamp', light_lamp)
ob_camera = bpy.data.objects.new('Camera', cam_camera)

# ---- transforms, parenting, visibility, modifiers, constraints
ob_armature.location = (0.0, 0.0, 0.0)
ob_armature.rotation_euler = (1.571, -0.0, 1.571)
ob_armature.lineart.crease_threshold = 0.0
ob_psphere1.parent = ob_armature
ob_psphere1.location = (0.0, 0.0, 0.0)
ob_psphere1.color = (0.8, 0.8, 0.8, 1.0)
ob_psphere1.lineart.crease_threshold = 0.0
_vg = ob_psphere1.vertex_groups.new(name='joint1')
for _i, _w in zip([24, 38, 39, 42, 43, 50, 51, 52, 53, 54, 55], [1.0, 1.0, 1.0, 1.0, 1.0, 1.0, 1.0, 1.0, 1.0, 1.0, 1.0]): _vg.add([_i], _w, 'REPLACE')
_vg = ob_psphere1.vertex_groups.new(name='joint8')
for _i, _w in zip([66, 120], [1.0, 0.9754]): _vg.add([_i], _w, 'REPLACE')
_vg = ob_psphere1.vertex_groups.new(name='joint9')
_vg.add([76, 77, 78], 1.0, 'REPLACE')
_vg = ob_psphere1.vertex_groups.new(name='joint10')
for _i, _w in zip([90, 91, 92, 120], [1.0, 1.0, 1.0, 0.02455]): _vg.add([_i], _w, 'REPLACE')
_vg = ob_psphere1.vertex_groups.new(name='joint11')
_vg.add([40, 122, 124, 125, 128, 129, 130, 134, 135, 136], 1.0, 'REPLACE')
_vg = ob_psphere1.vertex_groups.new(name='joint17')
for _i, _w in zip([67, 121], [1.0, 0.9754]): _vg.add([_i], _w, 'REPLACE')
_vg = ob_psphere1.vertex_groups.new(name='joint18')
_vg.add([79, 80, 81], 1.0, 'REPLACE')
_vg = ob_psphere1.vertex_groups.new(name='joint19')
for _i, _w in zip([93, 94, 95, 121], [1.0, 1.0, 1.0, 0.02455]): _vg.add([_i], _w, 'REPLACE')
_vg = ob_psphere1.vertex_groups.new(name='joint20')
_vg.add([41, 123, 126, 127, 131, 132, 133, 137, 138, 139], 1.0, 'REPLACE')
_vg = ob_psphere1.vertex_groups.new(name='joint3')
for _i, _w in zip([0, 1, 2, 3, 4, 5, 6, 7, 8, 9, 10, 11, 12, 13, 14, 15, 16, 17, 18, 19, 20, 21, 22, 23, 25, 26, 27, 28, 29, 30, 31, 32, 33, 34, 35, 36, 37, 44, 45, 46, 47, 48, 49, 56, 58, 59, 61, 63, 65], [1.0, 1.0, 1.0, 1.0, 1.0, 1.0, 1.0, 1.0, 1.0, 1.0, 1.0, 1.0, 1.0, 1.0, 1.0, 1.0, 1.0, 1.0, 1.0, 1.0, 1.0, 1.0, 1.0, 1.0, 1.0, 1.0, 1.0, 1.0, 1.0, 1.0, 1.0, 1.0, 1.0, 1.0, 1.0, 1.0, 1.0, 1.0, 1.0, 1.0, 1.0, 1.0, 1.0, 1.0, 1.0, 1.0, 1.0, 0.03468, 0.03468]): _vg.add([_i], _w, 'REPLACE')
_vg = ob_psphere1.vertex_groups.new(name='joint4')
for _i, _w in zip([62, 63, 118], [1.0, 0.9653, 1.0]): _vg.add([_i], _w, 'REPLACE')
_vg = ob_psphere1.vertex_groups.new(name='joint5')
_vg.add([68, 69, 70, 71], 1.0, 'REPLACE')
_vg = ob_psphere1.vertex_groups.new(name='joint6')
_vg.add([60, 82, 83, 84, 85, 96, 97, 100, 102, 104, 106, 108, 109, 110, 114, 115], 1.0, 'REPLACE')
_vg = ob_psphere1.vertex_groups.new(name='joint13')
for _i, _w in zip([64, 65, 119], [1.0, 0.9653, 1.0]): _vg.add([_i], _w, 'REPLACE')
_vg = ob_psphere1.vertex_groups.new(name='joint14')
_vg.add([72, 73, 74, 75], 1.0, 'REPLACE')
_vg = ob_psphere1.vertex_groups.new(name='joint15')
_vg.add([57, 86, 87, 88, 89, 98, 99, 101, 103, 105, 107, 111, 112, 113, 116, 117], 1.0, 'REPLACE')
_m = ob_psphere1.modifiers.new('Armature', 'ARMATURE')
_m.object = ob_armature
ob_lamp.location = (4.076, 1.005, 5.904)
ob_lamp.rotation_euler = (0.6503, 0.05522, 1.866)
ob_lamp.lock_rotations_4d = False
ob_lamp.empty_display_type = 'ARROWS'
ob_lamp.color = (0.0, 0.0, 0.0, 0.0)
ob_lamp.lineart.crease_threshold = 0.0
ob_camera.location = (7.481, -6.508, 5.344)
ob_camera.rotation_euler = (1.109, 0.0, 0.8149)
ob_camera.lock_rotations_4d = False
ob_camera.empty_display_type = 'ARROWS'
ob_camera.color = (0.0, 0.0, 0.0, 0.0)
ob_camera.display_type = 'WIRE'
ob_camera.lineart.crease_threshold = 0.0

# ---- collection membership
col_collection_1.objects.link(ob_armature)
col_collection_1.objects.link(ob_psphere1)
col_collection_1.objects.link(ob_lamp)
col_collection_1.objects.link(ob_camera)

# ---- scene / render settings (as saved in the file)
scene.camera = ob_camera
scene.frame_start = 2; scene.frame_end = 25; scene.frame_set(25)
scene.render.engine = 'BLENDER_EEVEE_NEXT'
scene.render.resolution_percentage = 50
scene.render.dither_intensity = 0.0
scene.cycles.use_denoising = False
scene.cycles.samples = 128
scene.cycles.sampling_pattern = 'TABULATED_SOBOL'
scene.cycles.use_adaptive_sampling = False
scene.cycles.use_light_tree = False
scene.cycles.blur_glossy = 0.0
scene.cycles.sample_clamp_indirect = 0.0
scene.view_settings.view_transform = 'Standard'
bpy.context.view_layer.update()
